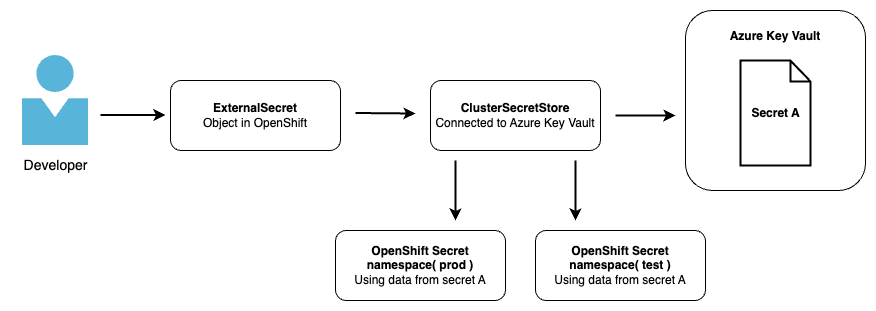

The diagram above was exported from draw.io. Its source (the exported page's mxGraphModel, read from the mxfile embedded in the PNG):
<mxGraphModel dx="1114" dy="821" grid="1" gridSize="10" guides="1" tooltips="1" connect="1" arrows="1" fold="1" page="1" pageScale="1" pageWidth="1100" pageHeight="850" math="0" shadow="0">
  <root>
    <mxCell id="0" />
    <mxCell id="1" parent="0" />
    <mxCell id="8rpHYdNXJ2wiDjDiC_zA-2" value="&lt;font style=&quot;font-size: 14px;&quot;&gt;Developer&lt;/font&gt;" style="text;html=1;align=center;verticalAlign=middle;resizable=0;points=[];autosize=1;strokeColor=none;fillColor=none;" parent="1" vertex="1">
      <mxGeometry x="45" y="320" width="90" height="30" as="geometry" />
    </mxCell>
    <mxCell id="8rpHYdNXJ2wiDjDiC_zA-3" value="&lt;b&gt;ExternalSecret&lt;/b&gt;&lt;div&gt;Object in OpenShift&lt;/div&gt;" style="rounded=1;whiteSpace=wrap;html=1;" parent="1" vertex="1">
      <mxGeometry x="205" y="250" width="170" height="70" as="geometry" />
    </mxCell>
    <mxCell id="8rpHYdNXJ2wiDjDiC_zA-4" value="&lt;b&gt;ClusterSecretStore&lt;/b&gt;&lt;div&gt;Connected to Azure Key Vault&lt;/div&gt;" style="rounded=1;whiteSpace=wrap;html=1;" parent="1" vertex="1">
      <mxGeometry x="465" y="250" width="170" height="70" as="geometry" />
    </mxCell>
    <mxCell id="8rpHYdNXJ2wiDjDiC_zA-5" value="&lt;b&gt;OpenShift Secret namespace( prod )&lt;/b&gt;&lt;div&gt;Using data from secret A&lt;/div&gt;" style="rounded=1;whiteSpace=wrap;html=1;" parent="1" vertex="1">
      <mxGeometry x="370" y="400" width="170" height="70" as="geometry" />
    </mxCell>
    <mxCell id="8rpHYdNXJ2wiDjDiC_zA-6" value="&lt;b&gt;Azure Key Vault&lt;/b&gt;&lt;div&gt;&lt;b&gt;&lt;br&gt;&lt;/b&gt;&lt;/div&gt;&lt;div&gt;&lt;b&gt;&lt;br&gt;&lt;/b&gt;&lt;/div&gt;&lt;div&gt;&lt;b&gt;&lt;br&gt;&lt;/b&gt;&lt;/div&gt;&lt;div&gt;&lt;b&gt;&lt;br&gt;&lt;/b&gt;&lt;/div&gt;&lt;div&gt;&lt;b&gt;&lt;br&gt;&lt;/b&gt;&lt;/div&gt;&lt;div&gt;&lt;b&gt;&lt;br&gt;&lt;/b&gt;&lt;/div&gt;&lt;div&gt;&lt;b&gt;&lt;br&gt;&lt;/b&gt;&lt;/div&gt;&lt;div&gt;&lt;b&gt;&lt;br&gt;&lt;/b&gt;&lt;/div&gt;&lt;div&gt;&lt;b&gt;&lt;br&gt;&lt;/b&gt;&lt;/div&gt;" style="rounded=1;whiteSpace=wrap;html=1;" parent="1" vertex="1">
      <mxGeometry x="720" y="180" width="180" height="180" as="geometry" />
    </mxCell>
    <mxCell id="8rpHYdNXJ2wiDjDiC_zA-7" value="" style="html=1;verticalLabelPosition=bottom;align=center;labelBackgroundColor=#ffffff;verticalAlign=top;strokeWidth=2;strokeColor=light-dark(#000000, #32a0ff);shadow=0;dashed=0;shape=mxgraph.ios7.icons.document;" parent="1" vertex="1">
      <mxGeometry x="775" y="230" width="70" height="105" as="geometry" />
    </mxCell>
    <mxCell id="8rpHYdNXJ2wiDjDiC_zA-8" value="&lt;b&gt;Secret A&lt;/b&gt;" style="text;html=1;align=center;verticalAlign=middle;resizable=0;points=[];autosize=1;strokeColor=none;fillColor=none;" parent="1" vertex="1">
      <mxGeometry x="775" y="267.5" width="70" height="30" as="geometry" />
    </mxCell>
    <mxCell id="8rpHYdNXJ2wiDjDiC_zA-9" value="" style="endArrow=classic;html=1;rounded=0;strokeWidth=2;" parent="1" edge="1">
      <mxGeometry width="50" height="50" relative="1" as="geometry">
        <mxPoint x="490" y="330" as="sourcePoint" />
        <mxPoint x="490" y="390" as="targetPoint" />
      </mxGeometry>
    </mxCell>
    <mxCell id="8rpHYdNXJ2wiDjDiC_zA-11" value="" style="endArrow=classic;html=1;rounded=0;strokeWidth=2;" parent="1" edge="1">
      <mxGeometry width="50" height="50" relative="1" as="geometry">
        <mxPoint x="390" y="282.5" as="sourcePoint" />
        <mxPoint x="450" y="283" as="targetPoint" />
      </mxGeometry>
    </mxCell>
    <mxCell id="8rpHYdNXJ2wiDjDiC_zA-12" value="" style="endArrow=classic;html=1;rounded=0;entryX=0;entryY=0.5;entryDx=0;entryDy=0;strokeWidth=2;" parent="1" edge="1">
      <mxGeometry width="50" height="50" relative="1" as="geometry">
        <mxPoint x="135" y="284.5" as="sourcePoint" />
        <mxPoint x="200" y="284.5" as="targetPoint" />
      </mxGeometry>
    </mxCell>
    <mxCell id="8rpHYdNXJ2wiDjDiC_zA-13" value="" style="endArrow=classic;html=1;rounded=0;strokeWidth=2;" parent="1" edge="1">
      <mxGeometry width="50" height="50" relative="1" as="geometry">
        <mxPoint x="650" y="285" as="sourcePoint" />
        <mxPoint x="710" y="285" as="targetPoint" />
      </mxGeometry>
    </mxCell>
    <mxCell id="mpA9xiPt6iVCwfPE8w0u-1" value="" style="image;sketch=0;aspect=fixed;html=1;points=[];align=center;fontSize=12;image=img/lib/mscae/Person.svg;" vertex="1" parent="1">
      <mxGeometry x="56.7" y="225" width="66.6" height="90" as="geometry" />
    </mxCell>
    <mxCell id="mpA9xiPt6iVCwfPE8w0u-3" value="&lt;b&gt;OpenShift Secret namespace( test )&lt;/b&gt;&lt;div&gt;Using data from secret A&lt;/div&gt;" style="rounded=1;whiteSpace=wrap;html=1;" vertex="1" parent="1">
      <mxGeometry x="570" y="400" width="170" height="70" as="geometry" />
    </mxCell>
    <mxCell id="mpA9xiPt6iVCwfPE8w0u-4" value="" style="endArrow=classic;html=1;rounded=0;strokeWidth=2;" edge="1" parent="1">
      <mxGeometry width="50" height="50" relative="1" as="geometry">
        <mxPoint x="610" y="330" as="sourcePoint" />
        <mxPoint x="610" y="390" as="targetPoint" />
      </mxGeometry>
    </mxCell>
  </root>
</mxGraphModel>